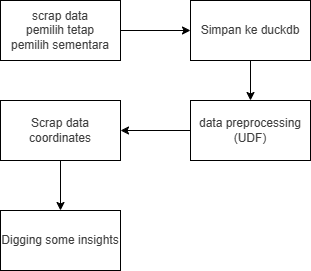

The diagram above was exported from draw.io. Its source (the exported page's mxGraphModel, read from the mxfile embedded in the PNG):
<mxGraphModel dx="861" dy="505" grid="1" gridSize="10" guides="1" tooltips="1" connect="1" arrows="1" fold="1" page="1" pageScale="1" pageWidth="850" pageHeight="1100" math="0" shadow="0">
  <root>
    <mxCell id="0" />
    <mxCell id="1" parent="0" />
    <mxCell id="kGAFM88NPzaO20__KjJb-5" value="" style="edgeStyle=orthogonalEdgeStyle;rounded=0;orthogonalLoop=1;jettySize=auto;html=1;" edge="1" parent="1" source="kGAFM88NPzaO20__KjJb-1" target="kGAFM88NPzaO20__KjJb-4">
      <mxGeometry relative="1" as="geometry" />
    </mxCell>
    <mxCell id="kGAFM88NPzaO20__KjJb-1" value="&lt;font color=&quot;#3d3d3d&quot;&gt;scrap data&lt;br&gt;pemilih tetap&lt;br&gt;pemilih sementara&lt;br&gt;&lt;/font&gt;" style="rounded=0;whiteSpace=wrap;html=1;fillColor=#FFFFFF;" vertex="1" parent="1">
      <mxGeometry x="30" y="140" width="120" height="60" as="geometry" />
    </mxCell>
    <mxCell id="kGAFM88NPzaO20__KjJb-7" value="" style="edgeStyle=orthogonalEdgeStyle;rounded=0;orthogonalLoop=1;jettySize=auto;html=1;" edge="1" parent="1" source="kGAFM88NPzaO20__KjJb-4" target="kGAFM88NPzaO20__KjJb-6">
      <mxGeometry relative="1" as="geometry" />
    </mxCell>
    <mxCell id="kGAFM88NPzaO20__KjJb-4" value="&lt;font color=&quot;#3d3d3d&quot;&gt;Simpan ke duckdb&lt;br&gt;&lt;/font&gt;" style="rounded=0;whiteSpace=wrap;html=1;fillColor=#FFFFFF;" vertex="1" parent="1">
      <mxGeometry x="220" y="140" width="120" height="60" as="geometry" />
    </mxCell>
    <mxCell id="kGAFM88NPzaO20__KjJb-9" value="" style="edgeStyle=orthogonalEdgeStyle;rounded=0;orthogonalLoop=1;jettySize=auto;html=1;" edge="1" parent="1" source="kGAFM88NPzaO20__KjJb-6" target="kGAFM88NPzaO20__KjJb-8">
      <mxGeometry relative="1" as="geometry" />
    </mxCell>
    <mxCell id="kGAFM88NPzaO20__KjJb-6" value="&lt;font color=&quot;#3d3d3d&quot;&gt;data preprocessing&lt;br&gt;(UDF)&lt;br&gt;&lt;/font&gt;" style="rounded=0;whiteSpace=wrap;html=1;fillColor=#FFFFFF;" vertex="1" parent="1">
      <mxGeometry x="220" y="240" width="120" height="60" as="geometry" />
    </mxCell>
    <mxCell id="kGAFM88NPzaO20__KjJb-11" value="" style="edgeStyle=orthogonalEdgeStyle;rounded=0;orthogonalLoop=1;jettySize=auto;html=1;" edge="1" parent="1" source="kGAFM88NPzaO20__KjJb-8" target="kGAFM88NPzaO20__KjJb-10">
      <mxGeometry relative="1" as="geometry" />
    </mxCell>
    <mxCell id="kGAFM88NPzaO20__KjJb-8" value="&lt;font color=&quot;#3d3d3d&quot;&gt;Scrap data coordinates&lt;br&gt;&lt;/font&gt;" style="rounded=0;whiteSpace=wrap;html=1;fillColor=#FFFFFF;" vertex="1" parent="1">
      <mxGeometry x="30" y="240" width="120" height="60" as="geometry" />
    </mxCell>
    <mxCell id="kGAFM88NPzaO20__KjJb-10" value="&lt;font color=&quot;#3d3d3d&quot;&gt;Digging some insights&lt;br&gt;&lt;/font&gt;" style="rounded=0;whiteSpace=wrap;html=1;fillColor=#FFFFFF;" vertex="1" parent="1">
      <mxGeometry x="30" y="350" width="120" height="60" as="geometry" />
    </mxCell>
  </root>
</mxGraphModel>